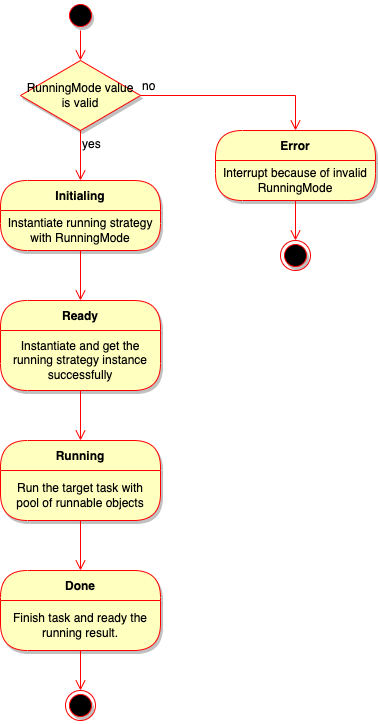

The diagram above was exported from draw.io. Its source (the exported page's mxGraphModel, read from the mxfile embedded in the PNG):
<mxGraphModel dx="1186" dy="763" grid="1" gridSize="10" guides="1" tooltips="1" connect="1" arrows="1" fold="1" page="1" pageScale="1" pageWidth="850" pageHeight="1100" math="0" shadow="0">
  <root>
    <mxCell id="cb4nzqZw4MFB20WcIdK7-0" />
    <mxCell id="cb4nzqZw4MFB20WcIdK7-1" parent="cb4nzqZw4MFB20WcIdK7-0" />
    <mxCell id="_f8ZJXr9m-m_LYfBePbz-0" value="" style="ellipse;html=1;shape=startState;fillColor=#000000;strokeColor=#ff0000;shadow=1;sketch=0;fontSize=12;" vertex="1" parent="cb4nzqZw4MFB20WcIdK7-1">
      <mxGeometry x="410" y="110" width="30" height="30" as="geometry" />
    </mxCell>
    <mxCell id="_f8ZJXr9m-m_LYfBePbz-1" value="" style="edgeStyle=orthogonalEdgeStyle;html=1;verticalAlign=bottom;endArrow=open;endSize=8;strokeColor=#ff0000;rounded=0;fontSize=12;entryX=0.5;entryY=0;entryDx=0;entryDy=0;" edge="1" parent="cb4nzqZw4MFB20WcIdK7-1" source="_f8ZJXr9m-m_LYfBePbz-0" target="Rc3u6Oo37gYdqe6gS0Pr-0">
      <mxGeometry relative="1" as="geometry">
        <mxPoint x="425" y="160" as="targetPoint" />
      </mxGeometry>
    </mxCell>
    <mxCell id="_f8ZJXr9m-m_LYfBePbz-2" value="Initialing" style="swimlane;fontStyle=1;align=center;verticalAlign=middle;childLayout=stackLayout;horizontal=1;startSize=30;horizontalStack=0;resizeParent=0;resizeLast=1;container=0;fontColor=#000000;collapsible=0;rounded=1;arcSize=30;strokeColor=#ff0000;fillColor=#ffffc0;swimlaneFillColor=#ffffc0;dropTarget=0;shadow=1;sketch=0;fontSize=12;" vertex="1" parent="cb4nzqZw4MFB20WcIdK7-1">
      <mxGeometry x="345" y="290" width="160" height="70" as="geometry" />
    </mxCell>
    <mxCell id="_f8ZJXr9m-m_LYfBePbz-3" value="Instantiate running strategy with RunningMode" style="text;html=1;strokeColor=none;fillColor=none;align=center;verticalAlign=middle;spacingLeft=4;spacingRight=4;whiteSpace=wrap;overflow=hidden;rotatable=0;fontColor=#000000;shadow=1;sketch=0;fontSize=12;" vertex="1" parent="_f8ZJXr9m-m_LYfBePbz-2">
      <mxGeometry y="30" width="160" height="40" as="geometry" />
    </mxCell>
    <mxCell id="_f8ZJXr9m-m_LYfBePbz-4" value="" style="edgeStyle=orthogonalEdgeStyle;html=1;verticalAlign=bottom;endArrow=open;endSize=8;strokeColor=#ff0000;rounded=0;fontSize=12;entryX=0.5;entryY=0;entryDx=0;entryDy=0;" edge="1" parent="cb4nzqZw4MFB20WcIdK7-1" source="_f8ZJXr9m-m_LYfBePbz-2" target="_f8ZJXr9m-m_LYfBePbz-5">
      <mxGeometry relative="1" as="geometry">
        <mxPoint x="425" y="460" as="targetPoint" />
      </mxGeometry>
    </mxCell>
    <mxCell id="_f8ZJXr9m-m_LYfBePbz-5" value="Ready" style="swimlane;fontStyle=1;align=center;verticalAlign=middle;childLayout=stackLayout;horizontal=1;startSize=30;horizontalStack=0;resizeParent=0;resizeLast=1;container=0;fontColor=#000000;collapsible=0;rounded=1;arcSize=30;strokeColor=#ff0000;fillColor=#ffffc0;swimlaneFillColor=#ffffc0;dropTarget=0;shadow=1;sketch=0;fontSize=12;" vertex="1" parent="cb4nzqZw4MFB20WcIdK7-1">
      <mxGeometry x="345" y="410" width="160" height="90" as="geometry" />
    </mxCell>
    <mxCell id="_f8ZJXr9m-m_LYfBePbz-6" value="Instantiate and get the running strategy instance successfully" style="text;html=1;strokeColor=none;fillColor=none;align=center;verticalAlign=middle;spacingLeft=4;spacingRight=4;whiteSpace=wrap;overflow=hidden;rotatable=0;fontColor=#000000;shadow=1;sketch=0;fontSize=12;" vertex="1" parent="_f8ZJXr9m-m_LYfBePbz-5">
      <mxGeometry y="30" width="160" height="60" as="geometry" />
    </mxCell>
    <mxCell id="_f8ZJXr9m-m_LYfBePbz-7" value="" style="edgeStyle=orthogonalEdgeStyle;html=1;verticalAlign=bottom;endArrow=open;endSize=8;strokeColor=#ff0000;rounded=0;fontSize=12;entryX=0.5;entryY=0;entryDx=0;entryDy=0;" edge="1" parent="cb4nzqZw4MFB20WcIdK7-1" source="_f8ZJXr9m-m_LYfBePbz-5" target="_f8ZJXr9m-m_LYfBePbz-8">
      <mxGeometry relative="1" as="geometry">
        <mxPoint x="425" y="610" as="targetPoint" />
      </mxGeometry>
    </mxCell>
    <mxCell id="_f8ZJXr9m-m_LYfBePbz-8" value="Running" style="swimlane;fontStyle=1;align=center;verticalAlign=middle;childLayout=stackLayout;horizontal=1;startSize=30;horizontalStack=0;resizeParent=0;resizeLast=1;container=0;fontColor=#000000;collapsible=0;rounded=1;arcSize=30;strokeColor=#ff0000;fillColor=#ffffc0;swimlaneFillColor=#ffffc0;dropTarget=0;shadow=1;sketch=0;fontSize=12;" vertex="1" parent="cb4nzqZw4MFB20WcIdK7-1">
      <mxGeometry x="345" y="550" width="160" height="80" as="geometry" />
    </mxCell>
    <mxCell id="_f8ZJXr9m-m_LYfBePbz-9" value="Run the target task with pool of runnable objects" style="text;html=1;strokeColor=none;fillColor=none;align=center;verticalAlign=middle;spacingLeft=4;spacingRight=4;whiteSpace=wrap;overflow=hidden;rotatable=0;fontColor=#000000;shadow=1;sketch=0;fontSize=12;" vertex="1" parent="_f8ZJXr9m-m_LYfBePbz-8">
      <mxGeometry y="30" width="160" height="50" as="geometry" />
    </mxCell>
    <mxCell id="_f8ZJXr9m-m_LYfBePbz-10" value="" style="edgeStyle=orthogonalEdgeStyle;html=1;verticalAlign=bottom;endArrow=open;endSize=8;strokeColor=#ff0000;rounded=0;fontSize=12;entryX=0.5;entryY=0;entryDx=0;entryDy=0;" edge="1" parent="cb4nzqZw4MFB20WcIdK7-1" source="_f8ZJXr9m-m_LYfBePbz-8" target="_f8ZJXr9m-m_LYfBePbz-11">
      <mxGeometry relative="1" as="geometry">
        <mxPoint x="425" y="780" as="targetPoint" />
      </mxGeometry>
    </mxCell>
    <mxCell id="_f8ZJXr9m-m_LYfBePbz-11" value="Done" style="swimlane;fontStyle=1;align=center;verticalAlign=middle;childLayout=stackLayout;horizontal=1;startSize=30;horizontalStack=0;resizeParent=0;resizeLast=1;container=0;fontColor=#000000;collapsible=0;rounded=1;arcSize=30;strokeColor=#ff0000;fillColor=#ffffc0;swimlaneFillColor=#ffffc0;dropTarget=0;shadow=1;sketch=0;fontSize=12;" vertex="1" parent="cb4nzqZw4MFB20WcIdK7-1">
      <mxGeometry x="345" y="680" width="160" height="80" as="geometry" />
    </mxCell>
    <mxCell id="_f8ZJXr9m-m_LYfBePbz-12" value="Finish task and ready the running result." style="text;html=1;strokeColor=none;fillColor=none;align=center;verticalAlign=middle;spacingLeft=4;spacingRight=4;whiteSpace=wrap;overflow=hidden;rotatable=0;fontColor=#000000;shadow=1;sketch=0;fontSize=12;" vertex="1" parent="_f8ZJXr9m-m_LYfBePbz-11">
      <mxGeometry y="30" width="160" height="50" as="geometry" />
    </mxCell>
    <mxCell id="_f8ZJXr9m-m_LYfBePbz-13" value="" style="edgeStyle=orthogonalEdgeStyle;html=1;verticalAlign=bottom;endArrow=open;endSize=8;strokeColor=#ff0000;rounded=0;fontSize=12;entryX=0.5;entryY=0;entryDx=0;entryDy=0;" edge="1" parent="cb4nzqZw4MFB20WcIdK7-1" source="_f8ZJXr9m-m_LYfBePbz-11" target="_f8ZJXr9m-m_LYfBePbz-14">
      <mxGeometry relative="1" as="geometry">
        <mxPoint x="425" y="950" as="targetPoint" />
      </mxGeometry>
    </mxCell>
    <mxCell id="_f8ZJXr9m-m_LYfBePbz-14" value="" style="ellipse;html=1;shape=endState;fillColor=#000000;strokeColor=#ff0000;shadow=1;sketch=0;fontSize=12;" vertex="1" parent="cb4nzqZw4MFB20WcIdK7-1">
      <mxGeometry x="410" y="800" width="30" height="30" as="geometry" />
    </mxCell>
    <mxCell id="Rc3u6Oo37gYdqe6gS0Pr-0" value="RunningMode value is valid" style="rhombus;whiteSpace=wrap;html=1;fillColor=#ffffc0;strokeColor=#ff0000;shadow=1;sketch=0;fontSize=12;" vertex="1" parent="cb4nzqZw4MFB20WcIdK7-1">
      <mxGeometry x="365" y="170" width="120" height="70" as="geometry" />
    </mxCell>
    <mxCell id="Rc3u6Oo37gYdqe6gS0Pr-1" value="no" style="edgeStyle=orthogonalEdgeStyle;html=1;align=left;verticalAlign=bottom;endArrow=open;endSize=8;strokeColor=#ff0000;rounded=0;fontSize=12;exitX=1;exitY=0.5;exitDx=0;exitDy=0;entryX=0.5;entryY=0;entryDx=0;entryDy=0;" edge="1" source="Rc3u6Oo37gYdqe6gS0Pr-0" parent="cb4nzqZw4MFB20WcIdK7-1" target="Rc3u6Oo37gYdqe6gS0Pr-3">
      <mxGeometry x="-1" relative="1" as="geometry">
        <mxPoint x="540" y="190" as="targetPoint" />
        <Array as="points">
          <mxPoint x="640" y="205" />
        </Array>
      </mxGeometry>
    </mxCell>
    <mxCell id="Rc3u6Oo37gYdqe6gS0Pr-2" value="yes" style="edgeStyle=orthogonalEdgeStyle;html=1;align=left;verticalAlign=top;endArrow=open;endSize=8;strokeColor=#ff0000;rounded=0;fontSize=12;exitX=0.5;exitY=1;exitDx=0;exitDy=0;entryX=0.5;entryY=0;entryDx=0;entryDy=0;" edge="1" source="Rc3u6Oo37gYdqe6gS0Pr-0" parent="cb4nzqZw4MFB20WcIdK7-1" target="_f8ZJXr9m-m_LYfBePbz-2">
      <mxGeometry x="-1" relative="1" as="geometry">
        <mxPoint x="440" y="280" as="targetPoint" />
        <Array as="points" />
      </mxGeometry>
    </mxCell>
    <mxCell id="Rc3u6Oo37gYdqe6gS0Pr-3" value="Error" style="swimlane;fontStyle=1;align=center;verticalAlign=middle;childLayout=stackLayout;horizontal=1;startSize=30;horizontalStack=0;resizeParent=0;resizeLast=1;container=0;fontColor=#000000;collapsible=0;rounded=1;arcSize=30;strokeColor=#ff0000;fillColor=#ffffc0;swimlaneFillColor=#ffffc0;dropTarget=0;shadow=1;sketch=0;fontSize=12;" vertex="1" parent="cb4nzqZw4MFB20WcIdK7-1">
      <mxGeometry x="560" y="240" width="160" height="70" as="geometry" />
    </mxCell>
    <mxCell id="Rc3u6Oo37gYdqe6gS0Pr-4" value="Interrupt because of invalid RunningMode" style="text;html=1;strokeColor=none;fillColor=none;align=center;verticalAlign=middle;spacingLeft=4;spacingRight=4;whiteSpace=wrap;overflow=hidden;rotatable=0;fontColor=#000000;shadow=1;sketch=0;fontSize=12;" vertex="1" parent="Rc3u6Oo37gYdqe6gS0Pr-3">
      <mxGeometry y="30" width="160" height="40" as="geometry" />
    </mxCell>
    <mxCell id="Rc3u6Oo37gYdqe6gS0Pr-5" value="" style="edgeStyle=orthogonalEdgeStyle;html=1;verticalAlign=bottom;endArrow=open;endSize=8;strokeColor=#ff0000;rounded=0;fontSize=12;entryX=0.5;entryY=0;entryDx=0;entryDy=0;" edge="1" source="Rc3u6Oo37gYdqe6gS0Pr-3" parent="cb4nzqZw4MFB20WcIdK7-1" target="Rc3u6Oo37gYdqe6gS0Pr-6">
      <mxGeometry relative="1" as="geometry">
        <mxPoint x="560" y="350" as="targetPoint" />
      </mxGeometry>
    </mxCell>
    <mxCell id="Rc3u6Oo37gYdqe6gS0Pr-6" value="" style="ellipse;html=1;shape=endState;fillColor=#000000;strokeColor=#ff0000;shadow=1;sketch=0;fontSize=12;" vertex="1" parent="cb4nzqZw4MFB20WcIdK7-1">
      <mxGeometry x="625" y="350" width="30" height="30" as="geometry" />
    </mxCell>
  </root>
</mxGraphModel>